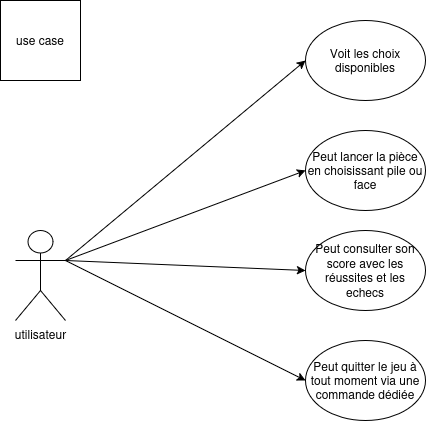

The diagram above was exported from draw.io. Its source (the exported page's mxGraphModel, read from the mxfile embedded in the PNG):
<mxGraphModel dx="883" dy="510" grid="1" gridSize="10" guides="1" tooltips="1" connect="1" arrows="1" fold="1" page="1" pageScale="1" pageWidth="827" pageHeight="1169" math="0" shadow="0">
  <root>
    <mxCell id="0" />
    <mxCell id="1" parent="0" />
    <mxCell id="_gn38TGCqvQtcUbfjHpP-1" value="utilisateur" style="shape=umlActor;verticalLabelPosition=bottom;verticalAlign=top;html=1;outlineConnect=0;" vertex="1" parent="1">
      <mxGeometry x="70" y="250" width="50" height="90" as="geometry" />
    </mxCell>
    <mxCell id="_gn38TGCqvQtcUbfjHpP-2" value="use case" style="whiteSpace=wrap;html=1;aspect=fixed;" vertex="1" parent="1">
      <mxGeometry x="55" y="20" width="80" height="80" as="geometry" />
    </mxCell>
    <mxCell id="_gn38TGCqvQtcUbfjHpP-3" value="Voit les choix disponibles" style="ellipse;whiteSpace=wrap;html=1;" vertex="1" parent="1">
      <mxGeometry x="360" y="40" width="120" height="80" as="geometry" />
    </mxCell>
    <mxCell id="_gn38TGCqvQtcUbfjHpP-4" value="Peut lancer la pièce en choisissant pile ou face" style="ellipse;whiteSpace=wrap;html=1;" vertex="1" parent="1">
      <mxGeometry x="360" y="150" width="120" height="80" as="geometry" />
    </mxCell>
    <mxCell id="_gn38TGCqvQtcUbfjHpP-5" value="Peut consulter son score avec les réussites et les echecs" style="ellipse;whiteSpace=wrap;html=1;" vertex="1" parent="1">
      <mxGeometry x="360" y="250" width="120" height="80" as="geometry" />
    </mxCell>
    <mxCell id="_gn38TGCqvQtcUbfjHpP-6" value="Peut quitter le jeu à tout moment via une commande dédiée" style="ellipse;whiteSpace=wrap;html=1;" vertex="1" parent="1">
      <mxGeometry x="360" y="360" width="120" height="80" as="geometry" />
    </mxCell>
    <mxCell id="_gn38TGCqvQtcUbfjHpP-7" value="" style="endArrow=classic;html=1;rounded=0;entryX=0;entryY=0.5;entryDx=0;entryDy=0;exitX=1;exitY=0.3333333333333333;exitDx=0;exitDy=0;exitPerimeter=0;" edge="1" parent="1" source="_gn38TGCqvQtcUbfjHpP-1" target="_gn38TGCqvQtcUbfjHpP-3">
      <mxGeometry width="50" height="50" relative="1" as="geometry">
        <mxPoint x="240" y="250" as="sourcePoint" />
        <mxPoint x="380" y="220" as="targetPoint" />
      </mxGeometry>
    </mxCell>
    <mxCell id="_gn38TGCqvQtcUbfjHpP-8" value="" style="endArrow=classic;html=1;rounded=0;exitX=1;exitY=0.3333333333333333;exitDx=0;exitDy=0;exitPerimeter=0;entryX=0;entryY=0.5;entryDx=0;entryDy=0;" edge="1" parent="1" source="_gn38TGCqvQtcUbfjHpP-1" target="_gn38TGCqvQtcUbfjHpP-4">
      <mxGeometry width="50" height="50" relative="1" as="geometry">
        <mxPoint x="330" y="270" as="sourcePoint" />
        <mxPoint x="380" y="220" as="targetPoint" />
      </mxGeometry>
    </mxCell>
    <mxCell id="_gn38TGCqvQtcUbfjHpP-9" value="" style="endArrow=classic;html=1;rounded=0;exitX=1;exitY=0.3333333333333333;exitDx=0;exitDy=0;exitPerimeter=0;entryX=0;entryY=0.5;entryDx=0;entryDy=0;" edge="1" parent="1" source="_gn38TGCqvQtcUbfjHpP-1" target="_gn38TGCqvQtcUbfjHpP-5">
      <mxGeometry width="50" height="50" relative="1" as="geometry">
        <mxPoint x="330" y="270" as="sourcePoint" />
        <mxPoint x="380" y="220" as="targetPoint" />
      </mxGeometry>
    </mxCell>
    <mxCell id="_gn38TGCqvQtcUbfjHpP-10" value="" style="endArrow=classic;html=1;rounded=0;exitX=1;exitY=0.3333333333333333;exitDx=0;exitDy=0;exitPerimeter=0;entryX=0;entryY=0.5;entryDx=0;entryDy=0;" edge="1" parent="1" source="_gn38TGCqvQtcUbfjHpP-1" target="_gn38TGCqvQtcUbfjHpP-6">
      <mxGeometry width="50" height="50" relative="1" as="geometry">
        <mxPoint x="330" y="270" as="sourcePoint" />
        <mxPoint x="380" y="220" as="targetPoint" />
      </mxGeometry>
    </mxCell>
  </root>
</mxGraphModel>